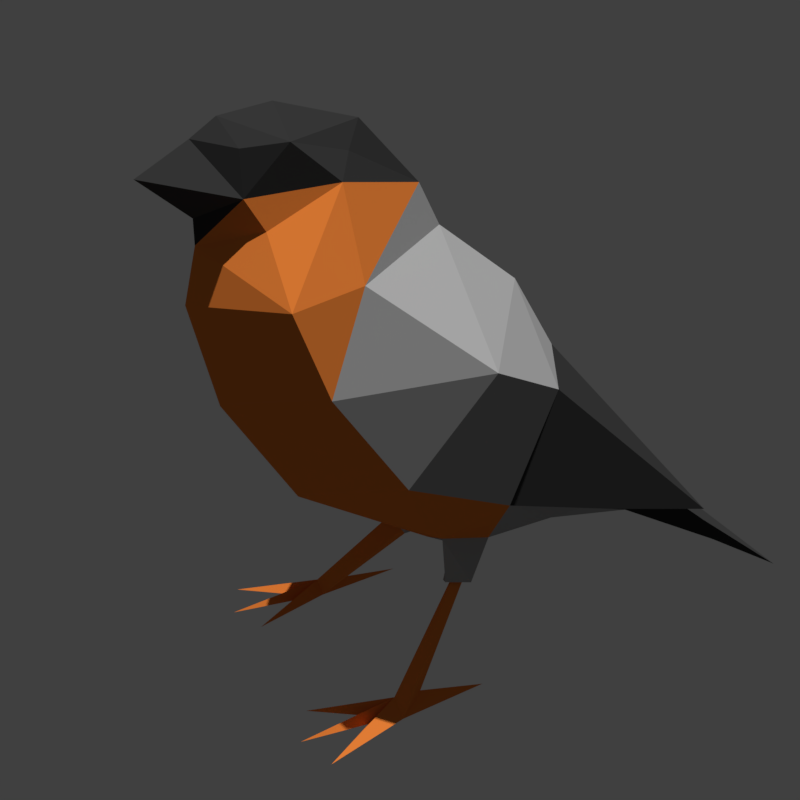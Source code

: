 # Source: bullfinch.blend  (saved by Blender 2.83.19; exported with 4.5.12 LTS)
import bpy
from mathutils import Matrix  # noqa: F401  (used for matrix-valued properties, if any)

bpy.ops.wm.read_factory_settings(use_empty=True)
scene = bpy.context.scene
scene.name = 'Scene'

# ---- collections
col_collection_1 = bpy.data.collections.new('Collection 1'); scene.collection.children.link(col_collection_1)

# ---- materials (node trees are filled in below, after node groups)
mat_1 = bpy.data.materials.new('1')
mat_1.alpha_threshold = 0.0
mat_1.diffuse_color = (0.04955, 0.04955, 0.04955, 1.0)
mat_1.roughness = 0.5
mat_2 = bpy.data.materials.new('2')
mat_2.alpha_threshold = 0.0
mat_2.diffuse_color = (0.0331, 0.0331, 0.0331, 1.0)
mat_2.specular_color = (0.08353, 0.08353, 0.08353)
mat_2.roughness = 0.5
mat_3 = bpy.data.materials.new('3')
mat_3.alpha_threshold = 0.0
mat_3.diffuse_color = (0.8, 0.2141, 0.03772, 1.0)
mat_3.roughness = 0.5
mat_4 = bpy.data.materials.new('4')
mat_4.alpha_threshold = 0.0
mat_4.diffuse_color = (0.3672, 0.3672, 0.3672, 1.0)
mat_4.roughness = 0.5
mat_0 = bpy.data.materials.new('0')
mat_0.alpha_threshold = 0.0
mat_0.diffuse_color = (1.0, 1.0, 1.0, 1.0)
mat_0.roughness = 0.5

# ---- material node trees
mat_1.use_nodes = True; mat_1.node_tree.nodes.clear()
_N = mat_1.node_tree.nodes; _L = mat_1.node_tree.links
n0 = _N.new('ShaderNodeOutputMaterial'); n0.name = 'Material Output'; n0.location = (300, 300)
n1 = _N.new('ShaderNodeBsdfDiffuse'); n1.name = 'Diffuse BSDF'; n1.location = (10, 300)
n1.inputs[0].default_value = (0.04971, 0.04971, 0.04971, 1.0)
_L.new(n1.outputs[0], n0.inputs[0])
n0.is_active_output = True
mat_2.use_nodes = True; mat_2.node_tree.nodes.clear()
_N = mat_2.node_tree.nodes; _L = mat_2.node_tree.links
n0 = _N.new('ShaderNodeOutputMaterial'); n0.name = 'Material Output'; n0.location = (300, 300)
n1 = _N.new('ShaderNodeBsdfDiffuse'); n1.name = 'Diffuse BSDF'; n1.location = (10, 300)
n1.inputs[0].default_value = (0.0331, 0.0331, 0.0331, 1.0)
_L.new(n1.outputs[0], n0.inputs[0])
n0.is_active_output = True
mat_3.use_nodes = True; mat_3.node_tree.nodes.clear()
_N = mat_3.node_tree.nodes; _L = mat_3.node_tree.links
n0 = _N.new('ShaderNodeOutputMaterial'); n0.name = 'Material Output'; n0.location = (300, 300)
n1 = _N.new('ShaderNodeBsdfDiffuse'); n1.name = 'Diffuse BSDF'; n1.location = (10, 300)
n1.inputs[0].default_value = (0.7991, 0.2159, 0.0382, 1.0)
_L.new(n1.outputs[0], n0.inputs[0])
n0.is_active_output = True
mat_4.use_nodes = True; mat_4.node_tree.nodes.clear()
_N = mat_4.node_tree.nodes; _L = mat_4.node_tree.links
n0 = _N.new('ShaderNodeOutputMaterial'); n0.name = 'Material Output'; n0.location = (300, 300)
n1 = _N.new('ShaderNodeBsdfDiffuse'); n1.name = 'Diffuse BSDF'; n1.location = (10, 300)
n1.inputs[0].default_value = (0.3663, 0.3663, 0.3663, 1.0)
_L.new(n1.outputs[0], n0.inputs[0])
n0.is_active_output = True
mat_0.use_nodes = True; mat_0.node_tree.nodes.clear()
_N = mat_0.node_tree.nodes; _L = mat_0.node_tree.links
n0 = _N.new('ShaderNodeOutputMaterial'); n0.name = 'Material Output'; n0.location = (300, 300)
n1 = _N.new('ShaderNodeBsdfDiffuse'); n1.name = 'Diffuse BSDF'; n1.location = (10, 300)
n1.inputs[0].default_value = (1.0, 1.0, 1.0, 1.0)
_L.new(n1.outputs[0], n0.inputs[0])
n0.is_active_output = True

# ---- world
world_world = bpy.data.worlds.new('World'); scene.world = world_world
world_world.color = (0.05088, 0.05088, 0.05088)
world_world.use_sun_shadow = False
world_world.sun_shadow_jitter_overblur = 0.0
world_world.cycles.sampling_method = 'MANUAL'

# ---- cameras
cam_camera = bpy.data.cameras.new('Camera')

# ---- lights
light_sun = bpy.data.lights.new('Sun', 'SUN')
light_sun.transmission_factor = 0.0
light_sun.energy = 3.94
light_sun.shadow_soft_size = 0.125

# ---- meshes
me_plane = bpy.data.meshes.new('Plane')
me_plane.from_pydata([(0.01271, -0.04808, 0.1253), (0.01142, -0.06399, 0.117), (0.02266, -0.06338, 0.1036), (0.02766, -0.05779, 0.08571), (0.02001, -0.02941, 0.04048), (0.02226, -0.04775, 0.1067), (0.02915, -0.01699, 0.05135), (0.01282, 0.01416, 0.03335), (0.02147, 0.01676, 0.03705), (0.03175, -0.04308, 0.06353), (0.008236, -0.02118, 0.02995), (0.01718, -0.01561, 0.03528), (0.01149, -0.02493, 0.02203), (0.008898, -0.01438, 0.03005), (0.0175, -0.02277, 0.02471), (0.01372, -0.02076, 0.02208), (0.01735, -0.02567, 0.02544), (0.01334, -0.0239, 0.02275), (0.01298, -0.01933, 0.02127), (0.01808, -0.02758, 0.02639), (0.01971, -0.02149, 0.02556), (0.02396, -0.0444, -6.567e-06), (0.02989, -0.0444, -6.567e-06), (0.02564, -0.03791, 0.002901), (0.01757, -0.06427, -7.451e-09), (0.02693, -0.02168, -7.451e-09), (0.03635, -0.06507, -7.451e-09), (0.02617, -0.04493, 0.003837), (0.02803, -0.05251, -7.451e-09), (0.02487, -0.05249, -7.451e-09), (0.02576, -0.0449, -3.989e-06), (0.02853, -0.04474, -4.814e-06), (0.02677, -0.06892, -7.451e-09), (-0.02677, -0.06892, -7.451e-09), (-0.02853, -0.04474, -4.814e-06), (-0.02576, -0.0449, -3.989e-06), (-0.02487, -0.05249, -7.451e-09), (-0.02803, -0.05251, -7.451e-09), (-0.02617, -0.04493, 0.003837), (-0.03635, -0.06507, -7.451e-09), (0.0, -0.05729, 0.04823), (-0.02693, -0.02168, -7.451e-09), (-0.01757, -0.06427, -7.451e-09), (-0.02564, -0.03791, 0.002901), (-0.02989, -0.0444, -6.567e-06), (-0.02396, -0.0444, -6.567e-06), (-0.01971, -0.02149, 0.02556), (-0.01808, -0.02758, 0.02639), (-0.01298, -0.01933, 0.02127), (-0.01334, -0.0239, 0.02275), (-0.01735, -0.02567, 0.02544), (-0.01372, -0.02076, 0.02208), (-0.0175, -0.02277, 0.02471), (-0.008898, -0.01438, 0.03005), (-0.01149, -0.02493, 0.02203), (-0.01718, -0.01561, 0.03528), (-0.008236, -0.02118, 0.02995), (-0.01711, 0.01689, 0.03823), (-0.01282, 0.01416, 0.03335), (-0.02001, -0.02941, 0.04048), (-0.02766, -0.05779, 0.08571), (-0.02266, -0.06338, 0.1036), (-0.01142, -0.06399, 0.117), (-0.01271, -0.04808, 0.1253), (0.0, -0.07567, 0.1182), (0.008967, -0.06745, 0.1234), (0.0, -0.0758, 0.1125), (0.0, -0.07905, 0.1001), (0.0, -0.07374, 0.07558), (0.0, -0.02364, 0.02745), (0.0, 0.00209, 0.02502), (0.0, -0.08645, 0.1275), (0.0, -0.07488, 0.1341), (0.01752, 0.07702, 0.0002677), (0.0, 0.03685, 0.01926), (0.0, 0.07702, 0.0002677), (-0.01752, 0.07702, 0.0002677), (-0.01083, 0.04127, 0.02858), (0.0, 0.06945, 0.000255), (-0.009745, -0.05744, 0.1337), (0.006113, -0.04398, 0.1297), (0.006836, -0.06693, 0.1328), (0.009745, -0.05744, 0.1337), (-0.006113, -0.04398, 0.1297), (-0.008967, -0.06745, 0.1234), (-0.006836, -0.06693, 0.1328), (0.0, -0.06909, 0.138), (0.0, -0.05743, 0.1398), (0.0, -0.03918, 0.1347), (0.0, -0.02551, 0.1194), (0.01288, 0.05333, 0.02235), (0.01711, 0.01689, 0.03823), (0.01083, 0.04127, 0.02858), (0.0, 0.01024, 0.07439), (-0.02147, 0.01676, 0.03705), (-0.02031, -5.229e-05, 0.07296), (-0.01288, 0.05333, 0.02235), (-0.02915, -0.01699, 0.05135), (0.0, 0.04127, 0.02858), (0.03294, -0.02304, 0.08706), (0.02031, -5.229e-05, 0.07296), (-0.03175, -0.04308, 0.06353), (-0.03294, -0.02304, 0.08706), (-0.02226, -0.04775, 0.1067), (0.0, -0.02059, 0.1092), (0.0, -0.0007742, 0.09328)], [], [(65, 66, 1), (0, 65, 1), (1, 2, 0), (66, 2, 1), (67, 68, 2), (66, 67, 2), (3, 68, 9), (10, 18, 12), (68, 3, 2), (4, 69, 10), (89, 0, 5), (2, 5, 0), (2, 3, 5), (102, 60, 103), (102, 95, 97), (105, 93, 95), (91, 6, 7), (6, 11, 7), (7, 70, 74), (102, 97, 101), (105, 95, 102), (105, 99, 100), (6, 91, 8), (99, 9, 6), (68, 40, 9), (13, 20, 18), (4, 40, 69), (4, 6, 9), (13, 10, 69), (15, 23, 21), (17, 15, 21), (4, 20, 11), (10, 19, 4), (15, 17, 12, 18), (17, 16, 19, 12), (16, 14, 20, 19), (14, 15, 18, 20), (27, 28, 26), (27, 24, 29), (10, 13, 18), (13, 11, 20), (4, 19, 20), (10, 12, 19), (26, 28, 31, 22), (22, 25, 23), (23, 25, 21), (31, 30, 21, 22), (24, 21, 30, 29), (27, 22, 16), (27, 26, 22), (21, 27, 17), (14, 22, 23), (22, 14, 16), (28, 29, 30, 31), (27, 21, 24), (28, 27, 32), (29, 28, 32), (27, 29, 32), (22, 21, 25), (4, 9, 40), (4, 11, 6), (13, 69, 70), (11, 13, 70), (11, 70, 7), (27, 16, 17), (15, 14, 23), (105, 100, 93), (51, 43, 52), (38, 49, 50), (55, 58, 70), (55, 70, 53), (53, 70, 69), (59, 97, 55), (59, 40, 101), (44, 41, 45), (38, 33, 36), (36, 33, 37), (37, 33, 38), (38, 42, 45), (37, 34, 35, 36), (44, 50, 52), (52, 43, 44), (45, 49, 38), (38, 44, 39), (38, 50, 44), (42, 36, 35, 45), (34, 44, 45, 35), (43, 45, 41), (44, 43, 41), (39, 44, 34, 37), (56, 47, 54), (59, 46, 47), (53, 46, 55), (56, 48, 53), (38, 36, 42), (38, 39, 37), (52, 46, 48, 51), (50, 47, 46, 52), (49, 54, 47, 50), (51, 48, 54, 49), (56, 59, 47), (59, 55, 46), (49, 45, 51), (51, 45, 43), (53, 69, 56), (59, 101, 97), (59, 69, 40), (53, 48, 46), (68, 101, 40), (99, 6, 100), (97, 94, 57), (99, 5, 3), (99, 3, 9), (104, 5, 99), (58, 74, 70), (97, 58, 55), (57, 58, 97), (104, 99, 105), (89, 5, 104), (61, 103, 60), (61, 63, 103), (89, 103, 63), (59, 56, 69), (68, 61, 60), (56, 54, 48), (60, 101, 68), (66, 61, 67), (67, 61, 68), (66, 62, 61), (62, 63, 61), (63, 62, 84), (84, 62, 66), (84, 66, 64), (65, 64, 66), (71, 65, 72), (65, 71, 64), (84, 64, 71), (71, 72, 84), (92, 78, 73), (92, 75, 98), (73, 78, 75), (92, 74, 78), (92, 73, 75), (77, 75, 76), (77, 78, 74), (76, 75, 78), (77, 98, 75), (77, 76, 78), (83, 89, 63), (83, 63, 79), (79, 88, 83), (89, 83, 88), (79, 84, 85), (82, 81, 65), (89, 88, 80), (82, 80, 88), (80, 82, 0), (80, 0, 89), (86, 82, 87), (81, 86, 72), (86, 81, 82), (65, 81, 72), (0, 82, 65), (82, 88, 87), (63, 84, 79), (79, 87, 88), (86, 87, 79), (85, 72, 86), (86, 79, 85), (84, 72, 85), (100, 6, 8), (93, 90, 98), (7, 92, 91), (92, 98, 90), (100, 8, 90), (93, 100, 90), (7, 74, 92), (94, 96, 77, 57), (58, 77, 74), (93, 96, 95), (95, 96, 94), (77, 96, 98), (58, 57, 77), (93, 98, 96), (95, 94, 97), (8, 91, 92, 90), (102, 101, 60), (104, 102, 103), (104, 105, 102), (89, 104, 103)])
me_plane.polygons.foreach_set('material_index', [2, 2, 2, 2, 2, 2, 2, 3, 2, 3, 2, 2, 2, 3, 3, 3, 3, 3, 3, 3, 3, 3, 3, 3, 2, 3, 2, 2, 3, 2, 2, 3, 3, 3, 3, 3, 3, 2, 2, 3, 3, 3, 3, 2, 2, 2, 2, 2, 2, 2, 2, 2, 2, 2, 2, 2, 2, 2, 2, 2, 2, 3, 3, 3, 2, 2, 3, 2, 2, 3, 3, 3, 2, 2, 2, 2, 2, 2, 2, 2, 2, 2, 2, 2, 2, 2, 2, 2, 2, 2, 3, 3, 3, 3, 2, 2, 3, 3, 3, 3, 3, 3, 2, 2, 3, 2, 2, 3, 2, 3, 3, 3, 3, 3, 3, 3, 3, 3, 3, 2, 2, 2, 3, 2, 3, 2, 2, 2, 2, 2, 2, 2, 1, 1, 0, 0, 0, 0, 1, 1, 1, 1, 1, 1, 1, 1, 1, 1, 1, 1, 1, 1, 1, 1, 1, 1, 1, 1, 1, 1, 1, 1, 1, 1, 1, 1, 1, 1, 1, 1, 1, 1, 1, 1, 1, 1, 1, 1, 1, 1, 1, 1, 1, 1, 1, 1, 3, 3, 3, 3])
_uv = me_plane.uv_layers.new(name='UVMap')
_uv.uv.foreach_set('vector', [0.003299, 0.5279, 0.01879, 0.4654, 0.03337, 0.5305, 0.04297, 0.6271, 0.00748, 0.5581, 0.03764, 0.5568, 0.03764, 0.5568, 0.1019, 0.5329, 0.04297, 0.6271, 0.01879, 0.4654, 0.1019, 0.5329, 0.03337, 0.5305, 0.05749, 0.4335, 0.147, 0.393, 0.1019, 0.5329, 0.01879, 0.4654, 0.05749, 0.4335, 0.1019, 0.5329, 0.1769, 0.5209, 0.147, 0.393, 0.282, 0.5111, 0.6928, 0.8411, 0.7312, 0.8502, 0.7172, 0.8684, 0.147, 0.393, 0.1769, 0.5209, 0.1019, 0.5329, 0.6363, 0.882, 0.6954, 0.8061, 0.6928, 0.8411, 0.08545, 0.7222, 0.04297, 0.6271, 0.1177, 0.5933, 0.1019, 0.5329, 0.1177, 0.5933, 0.04297, 0.6271, 0.1019, 0.5329, 0.1769, 0.5209, 0.1177, 0.5933, 0.4421, 0.8667, 0.5693, 0.9196, 0.5008, 0.9833, 0.4421, 0.8667, 0.3744, 0.7716, 0.479, 0.7288, 0.2863, 0.8418, 0.2863, 0.7561, 0.3744, 0.7716, 0.7896, 0.5753, 0.6531, 0.6374, 0.7804, 0.5493, 0.6531, 0.6374, 0.6627, 0.5593, 0.7804, 0.5493, 0.7804, 0.5493, 0.7375, 0.4861, 0.8756, 0.4828, 0.4421, 0.8667, 0.479, 0.7288, 0.552, 0.8155, 0.2863, 0.8418, 0.3744, 0.7716, 0.4421, 0.8667, 0.2863, 0.8418, 0.1306, 0.8667, 0.1983, 0.7716, 0.6531, 0.6374, 0.7896, 0.5753, 0.7929, 0.5927, 0.1306, 0.8667, 0.02068, 0.8155, 0.09366, 0.7288, 0.147, 0.393, 0.2684, 0.3628, 0.282, 0.5111, 0.7992, 0.843, 0.7545, 0.8727, 0.7567, 0.8404, 0.3773, 0.4473, 0.2684, 0.3628, 0.4233, 0.3628, 0.3773, 0.4473, 0.395, 0.5191, 0.282, 0.5111, 0.6703, 0.5213, 0.6438, 0.517, 0.6363, 0.4828, 0.9218, 0.4296, 0.8888, 0.3235, 0.902, 0.2981, 0.9317, 0.4217, 0.9218, 0.4296, 0.902, 0.2981, 0.7754, 0.9355, 0.7545, 0.8727, 0.7992, 0.8817, 0.6928, 0.8411, 0.6921, 0.8892, 0.6363, 0.882, 0.732, 0.8572, 0.726, 0.8684, 0.7172, 0.8684, 0.7312, 0.8502, 0.726, 0.8684, 0.7392, 0.8836, 0.7393, 0.8924, 0.7172, 0.8684, 0.7392, 0.8836, 0.744, 0.8728, 0.7545, 0.8727, 0.7393, 0.8924, 0.744, 0.8728, 0.732, 0.8572, 0.7312, 0.8502, 0.7545, 0.8727, 0.976, 0.7039, 0.9443, 0.6915, 0.9093, 0.644, 0.976, 0.7039, 0.9124, 0.7592, 0.9444, 0.7154, 0.6928, 0.8411, 0.7045, 0.817, 0.7312, 0.8502, 0.7992, 0.843, 0.7992, 0.8817, 0.7545, 0.8727, 0.7754, 0.9355, 0.7393, 0.8924, 0.7545, 0.8727, 0.6928, 0.8411, 0.7172, 0.8684, 0.6921, 0.8892, 0.8126, 0.8774, 0.8676, 0.856, 0.897, 0.8643, 0.8971, 0.8698, 0.8822, 0.4503, 0.972, 0.4503, 0.9096, 0.4678, 0.9096, 0.4678, 0.972, 0.4503, 0.8914, 0.4899, 0.897, 0.8643, 0.8987, 0.8536, 0.902, 0.8471, 0.8971, 0.8698, 0.8313, 0.8061, 0.902, 0.8471, 0.8987, 0.8536, 0.8703, 0.8439, 0.8571, 0.3158, 0.8686, 0.2981, 0.8907, 0.4295, 0.976, 0.7039, 0.9093, 0.644, 0.9839, 0.6844, 0.902, 0.2981, 0.9194, 0.3006, 0.9317, 0.4217, 0.9023, 0.4315, 0.8686, 0.2981, 0.8888, 0.3235, 0.8686, 0.2981, 0.9023, 0.4315, 0.8907, 0.4295, 0.8676, 0.856, 0.8703, 0.8439, 0.8987, 0.8536, 0.897, 0.8643, 0.976, 0.7039, 0.9839, 0.7196, 0.9124, 0.7592, 0.9443, 0.6915, 0.976, 0.7039, 0.8808, 0.7029, 0.8703, 0.8439, 0.8676, 0.856, 0.8058, 0.8375, 0.976, 0.7039, 0.9444, 0.7154, 0.8808, 0.7029, 0.8971, 0.8698, 0.902, 0.8471, 0.9866, 0.8774, 0.3773, 0.4473, 0.282, 0.5111, 0.2684, 0.3628, 0.3773, 0.4473, 0.436, 0.4518, 0.395, 0.5191, 0.6703, 0.5213, 0.6363, 0.4828, 0.7375, 0.4861, 0.6627, 0.5593, 0.6703, 0.5213, 0.7375, 0.4861, 0.6627, 0.5593, 0.7375, 0.4861, 0.7804, 0.5493, 0.9194, 0.3006, 0.9507, 0.415, 0.9317, 0.4217, 0.9218, 0.4296, 0.9023, 0.4315, 0.8888, 0.3235, 0.2863, 0.8418, 0.1983, 0.7716, 0.2863, 0.7561, 0.9139, 0.6374, 0.9177, 0.5263, 0.9333, 0.6341, 0.8822, 0.5123, 0.9023, 0.6323, 0.8822, 0.6309, 0.6543, 0.7206, 0.7724, 0.7179, 0.7366, 0.7853, 0.6543, 0.7206, 0.7366, 0.7853, 0.6659, 0.7575, 0.6659, 0.7575, 0.7366, 0.7853, 0.6363, 0.7995, 0.3773, 0.2782, 0.395, 0.2065, 0.436, 0.2737, 0.3773, 0.2782, 0.2684, 0.3628, 0.282, 0.2145, 0.539, 0.6805, 0.6235, 0.7109, 0.534, 0.7032, 0.9394, 0.2316, 0.8442, 0.2326, 0.9078, 0.2202, 0.5038, 0.6929, 0.4426, 0.6718, 0.5064, 0.6808, 0.9076, 0.244, 0.8442, 0.2326, 0.9394, 0.2316, 0.9394, 0.2316, 0.8757, 0.1763, 0.9473, 0.216, 0.5064, 0.6808, 0.5366, 0.6854, 0.5336, 0.6959, 0.5038, 0.6929, 0.9305, 0.4965, 0.9439, 0.6291, 0.9333, 0.6341, 0.9333, 0.6341, 0.9177, 0.5263, 0.9305, 0.4965, 0.8982, 0.5053, 0.9023, 0.6323, 0.8822, 0.5123, 0.9394, 0.2316, 0.9473, 0.2511, 0.8726, 0.2915, 0.9462, 0.5105, 0.9439, 0.6291, 0.9305, 0.4965, 0.4526, 0.7109, 0.5038, 0.6929, 0.5336, 0.6959, 0.534, 0.7032, 0.5366, 0.6854, 0.539, 0.6805, 0.534, 0.7032, 0.5336, 0.6959, 0.9054, 0.9461, 0.8793, 0.9342, 0.9691, 0.9342, 0.8885, 0.9738, 0.9054, 0.9461, 0.9691, 0.9342, 0.4653, 0.6384, 0.539, 0.6805, 0.5366, 0.6854, 0.5064, 0.6808, 0.9027, 0.1172, 0.8575, 0.1007, 0.8859, 0.08462, 0.8442, 0.006222, 0.8953, 0.04826, 0.8714, 0.05538, 0.9391, 0.01718, 0.8953, 0.04826, 0.903, 0.003299, 0.9027, 0.1172, 0.9079, 0.0781, 0.9294, 0.1149, 0.9394, 0.2316, 0.9078, 0.2202, 0.8757, 0.1763, 0.9394, 0.2316, 0.8726, 0.2915, 0.9076, 0.244, 0.8914, 0.05805, 0.8953, 0.04826, 0.9079, 0.0781, 0.9017, 0.0748, 0.8797, 0.05866, 0.8714, 0.05538, 0.8953, 0.04826, 0.8914, 0.05805, 0.8891, 0.07645, 0.8859, 0.08462, 0.8714, 0.05538, 0.8797, 0.05866, 0.9017, 0.0748, 0.9079, 0.0781, 0.8859, 0.08462, 0.8891, 0.07645, 0.9027, 0.1172, 0.8442, 0.1553, 0.8575, 0.1007, 0.8442, 0.006222, 0.903, 0.003299, 0.8953, 0.04826, 0.9023, 0.6323, 0.8982, 0.5053, 0.9139, 0.6374, 0.9139, 0.6374, 0.8982, 0.5053, 0.9177, 0.5263, 0.6659, 0.7575, 0.6363, 0.7995, 0.6401, 0.7646, 0.3773, 0.2782, 0.282, 0.2145, 0.395, 0.2065, 0.3773, 0.2782, 0.4233, 0.3628, 0.2684, 0.3628, 0.9391, 0.01718, 0.9263, 0.05782, 0.8953, 0.04826, 0.147, 0.3325, 0.282, 0.2145, 0.2684, 0.3628, 0.1306, 0.8667, 0.09366, 0.7288, 0.1983, 0.7716, 0.6363, 0.644, 0.7801, 0.6734, 0.7787, 0.691, 0.1306, 0.8667, 0.07183, 0.9833, 0.003299, 0.9196, 0.1306, 0.8667, 0.003299, 0.9196, 0.02068, 0.8155, 0.2682, 0.9399, 0.1425, 0.9967, 0.1306, 0.8667, 0.7724, 0.7179, 0.8742, 0.7737, 0.7366, 0.7853, 0.6363, 0.644, 0.7724, 0.7179, 0.6543, 0.7206, 0.7787, 0.691, 0.7724, 0.7179, 0.6363, 0.644, 0.2682, 0.9399, 0.1306, 0.8667, 0.2863, 0.8418, 0.2748, 0.9835, 0.1425, 0.9967, 0.2682, 0.9399, 0.1019, 0.1927, 0.1177, 0.1323, 0.1769, 0.2047, 0.1019, 0.1927, 0.04297, 0.0984, 0.1177, 0.1323, 0.08545, 0.003299, 0.1177, 0.1323, 0.04297, 0.0984, 0.8442, 0.1553, 0.9027, 0.1172, 0.9363, 0.1273, 0.147, 0.3325, 0.1019, 0.1927, 0.1769, 0.2047, 0.9027, 0.1172, 0.8859, 0.08462, 0.9079, 0.0781, 0.1769, 0.2047, 0.282, 0.2145, 0.147, 0.3325, 0.01879, 0.2602, 0.1019, 0.1927, 0.05749, 0.2921, 0.05749, 0.2921, 0.1019, 0.1927, 0.147, 0.3325, 0.01879, 0.2602, 0.03337, 0.195, 0.1019, 0.1927, 0.03764, 0.1688, 0.04297, 0.0984, 0.1019, 0.1927, 0.04297, 0.0984, 0.03764, 0.1688, 0.007481, 0.1675, 0.0033, 0.1976, 0.03337, 0.195, 0.01879, 0.2602, 0.8793, 0.9276, 0.9267, 0.884, 0.9267, 0.9065, 0.974, 0.9276, 0.9267, 0.9065, 0.9267, 0.884, 0.8058, 0.936, 0.8727, 0.9867, 0.8106, 0.988, 0.8727, 0.9867, 0.8058, 0.936, 0.8617, 0.936, 0.8727, 0.8853, 0.8617, 0.936, 0.8058, 0.936, 0.8058, 0.936, 0.8106, 0.884, 0.8727, 0.8853, 0.451, 0.4591, 0.5874, 0.3712, 0.6297, 0.4328, 0.451, 0.4591, 0.6297, 0.5015, 0.451, 0.5015, 0.6297, 0.4328, 0.5874, 0.3712, 0.6165, 0.3655, 0.451, 0.4591, 0.4426, 0.401, 0.5874, 0.3712, 0.451, 0.4591, 0.6297, 0.4328, 0.6297, 0.5015, 0.451, 0.5439, 0.6297, 0.5015, 0.6297, 0.5701, 0.451, 0.5439, 0.5874, 0.6318, 0.4426, 0.6019, 0.6033, 0.2981, 0.6165, 0.3655, 0.5874, 0.3712, 0.451, 0.5439, 0.451, 0.5015, 0.6297, 0.5015, 0.451, 0.5439, 0.6297, 0.5701, 0.5874, 0.6318, 0.7655, 0.4338, 0.8505, 0.4495, 0.7473, 0.4638, 0.7655, 0.4338, 0.7479, 0.4641, 0.7087, 0.4319, 0.7087, 0.4319, 0.7847, 0.4033, 0.7655, 0.4338, 0.8505, 0.4495, 0.7655, 0.4338, 0.7847, 0.4033, 0.7087, 0.4319, 0.6582, 0.4571, 0.671, 0.4215, 0.7087, 0.3424, 0.671, 0.3528, 0.6582, 0.3172, 0.8505, 0.3248, 0.7847, 0.371, 0.7655, 0.3405, 0.7087, 0.3424, 0.7655, 0.3405, 0.7847, 0.371, 0.7655, 0.3405, 0.7087, 0.3424, 0.7479, 0.3102, 0.7655, 0.3405, 0.7473, 0.3105, 0.8505, 0.3248, 0.666, 0.3872, 0.7087, 0.3424, 0.7122, 0.3872, 0.671, 0.3528, 0.6613, 0.3861, 0.6363, 0.3753, 0.666, 0.3872, 0.671, 0.3528, 0.7087, 0.3424, 0.6582, 0.3172, 0.671, 0.3528, 0.6363, 0.3753, 0.7335, 0.2981, 0.7087, 0.3424, 0.6582, 0.3172, 0.7087, 0.3424, 0.7847, 0.371, 0.7122, 0.3872, 0.7335, 0.4762, 0.6582, 0.4571, 0.7087, 0.4319, 0.7087, 0.4319, 0.7122, 0.3872, 0.7847, 0.4033, 0.666, 0.3872, 0.7122, 0.3872, 0.7087, 0.4319, 0.671, 0.4215, 0.6363, 0.399, 0.6613, 0.3882, 0.666, 0.3872, 0.7087, 0.4319, 0.671, 0.4215, 0.6582, 0.4571, 0.6363, 0.399, 0.671, 0.4215, 0.5541, 0.2915, 0.4426, 0.2736, 0.5091, 0.1427, 0.6401, 0.2669, 0.5835, 0.003299, 0.6401, 0.05002, 0.4707, 0.1189, 0.5425, 0.03811, 0.4948, 0.1324, 0.5425, 0.03811, 0.5105, 0.01024, 0.5835, 0.003299, 0.5541, 0.2915, 0.5091, 0.1427, 0.5835, 0.003299, 0.6401, 0.2669, 0.5541, 0.2915, 0.5835, 0.003299, 0.4707, 0.1189, 0.494, 0.005199, 0.5425, 0.03811, 0.771, 0.1427, 0.6966, 0.0033, 0.7376, 0.03811, 0.7854, 0.1324, 0.8095, 0.1189, 0.7376, 0.03811, 0.7861, 0.0052, 0.6401, 0.2669, 0.6966, 0.0033, 0.726, 0.2915, 0.726, 0.2915, 0.6966, 0.0033, 0.771, 0.1427, 0.7376, 0.03811, 0.6966, 0.0033, 0.7696, 0.01024, 0.8095, 0.1189, 0.7854, 0.1324, 0.7376, 0.03811, 0.6401, 0.2669, 0.6401, 0.05002, 0.6966, 0.0033, 0.726, 0.2915, 0.771, 0.1427, 0.8376, 0.2736, 0.5091, 0.1427, 0.4948, 0.1324, 0.5425, 0.03811, 0.5835, 0.003299, 0.4421, 0.8667, 0.552, 0.8155, 0.5693, 0.9196, 0.3044, 0.9399, 0.4421, 0.8667, 0.4302, 0.9967, 0.3044, 0.9399, 0.2863, 0.8418, 0.4421, 0.8667, 0.2979, 0.9835, 0.3044, 0.9399, 0.4302, 0.9967])
me_plane.materials.append(mat_1)
me_plane.materials.append(mat_2)
me_plane.materials.append(mat_3)
me_plane.materials.append(mat_4)
me_plane.materials.append(mat_0)
me_plane.use_remesh_preserve_volume = False
me_plane.use_remesh_preserve_attributes = False
me_plane.use_mirror_vertex_groups = False
me_plane.update()

# ---- objects
ob_camera = bpy.data.objects.new('Camera', cam_camera)
ob_sun = bpy.data.objects.new('Sun', light_sun)
ob_plane = bpy.data.objects.new('Plane', me_plane)

# ---- transforms, parenting, visibility, modifiers, constraints
ob_camera.location = (0.2143, -0.1255, 0.1844)
ob_camera.rotation_euler = (1.109, 0.01327, 1.148)
ob_camera.lineart.crease_threshold = 0.0
ob_sun.location = (-1.494, 0.9083, 6.002)
ob_sun.lineart.crease_threshold = 0.0
ob_plane.location = (0.0, 0.0, 0.0)
ob_plane.show_all_edges = True
ob_plane.lineart.crease_threshold = 0.0

# ---- collection membership
scene.collection.objects.link(ob_camera)
scene.collection.objects.link(ob_sun)
col_collection_1.objects.link(ob_plane)

# ---- scene / render settings (as saved in the file)
scene.camera = ob_camera
scene.frame_start = 1; scene.frame_end = 250; scene.frame_set(1)
scene.render.engine = 'CYCLES'
scene.render.resolution_x = 512
scene.render.resolution_y = 512
scene.render.dither_intensity = 0.0
scene.cycles.use_denoising = False
scene.cycles.samples = 128
scene.cycles.sampling_pattern = 'TABULATED_SOBOL'
scene.cycles.use_adaptive_sampling = False
scene.cycles.use_light_tree = False
scene.cycles.blur_glossy = 0.0
scene.cycles.sample_clamp_indirect = 0.0
scene.view_settings.view_transform = 'Standard'
bpy.context.view_layer.update()
